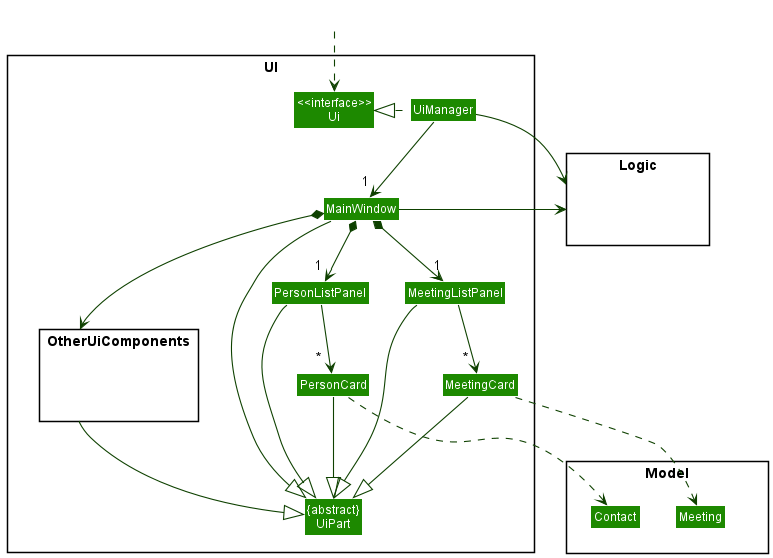

The diagram above was rendered by PlantUML. Its source (embedded in the PNG):
@startuml
!include style.puml
skinparam arrowThickness 1.1
skinparam arrowColor UI_COLOR_T4
skinparam classBackgroundColor UI_COLOR

package UI <<Rectangle>>{
Class "<<interface>>\nUi" as Ui
Class "{abstract}\nUiPart" as UiPart
Class UiManager
Class MainWindow
package OtherUiComponents <<Rectangle>> {
Class HiddenPart #FFFFFF
}
Class PersonListPanel
Class PersonCard
Class MeetingListPanel
Class MeetingCard
}

package Model <<Rectangle>> {
Class Meeting
Class Contact
}

package Logic <<Rectangle>> {
Class HiddenLogic #FFFFFF
}

Class HiddenOutside #FFFFFF
HiddenOutside ..> Ui

UiManager .left.|> Ui
UiManager -down-> "     1" MainWindow
MainWindow *-down-> "     1" PersonListPanel
MainWindow *-down-> "                 1" MeetingListPanel
MainWindow *-down->  OtherUiComponents

PersonListPanel -down-> "           *" PersonCard
MeetingListPanel -down-> "        *" MeetingCard

MainWindow --down--|> UiPart

OtherUiComponents --|> UiPart
PersonListPanel --|> UiPart
PersonCard --|> UiPart
MeetingListPanel --|> UiPart
MeetingCard --|> UiPart

MeetingCard ..> Meeting
PersonCard ..> Contact
UiManager -right-> Logic
MainWindow -right-> Logic

OtherUiComponents -[hidden]left- PersonCard
MeetingListPanel -[hidden]left- PersonListPanel

MeetingListPanel -[hidden]-|> UiPart
MeetingListPanel -[hidden]left- Model
@enduml